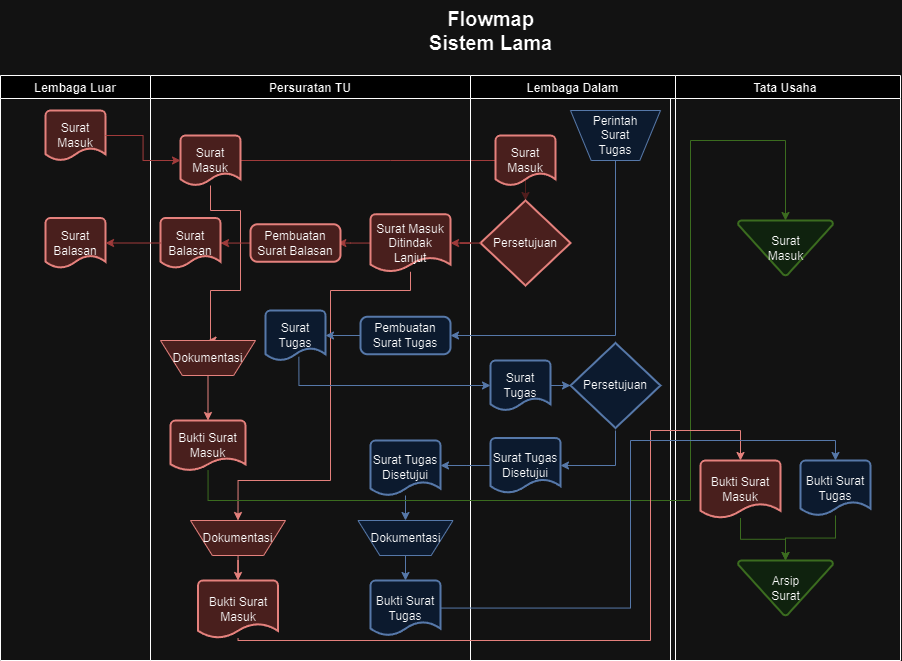

The diagram above was exported from draw.io. Its source (the exported page's mxGraphModel, read from the mxfile embedded in the PNG):
<mxGraphModel dx="1167" dy="629" grid="1" gridSize="10" guides="1" tooltips="1" connect="1" arrows="1" fold="1" page="1" pageScale="1" pageWidth="1100" pageHeight="850" background="none" math="0" shadow="0">
  <root>
    <mxCell id="0" />
    <mxCell id="1" parent="0" />
    <mxCell id="_F339MCaxIFdrojm-QTE-9" value="Persuratan TU" style="swimlane;" vertex="1" parent="1">
      <mxGeometry x="210" y="135" width="320" height="585" as="geometry" />
    </mxCell>
    <mxCell id="_F339MCaxIFdrojm-QTE-32" style="edgeStyle=orthogonalEdgeStyle;rounded=0;orthogonalLoop=1;jettySize=auto;html=1;strokeColor=#FF9999;" edge="1" parent="_F339MCaxIFdrojm-QTE-9" source="_F339MCaxIFdrojm-QTE-29">
      <mxGeometry relative="1" as="geometry">
        <mxPoint x="390" y="85" as="targetPoint" />
      </mxGeometry>
    </mxCell>
    <mxCell id="_F339MCaxIFdrojm-QTE-82" style="edgeStyle=orthogonalEdgeStyle;rounded=0;orthogonalLoop=1;jettySize=auto;html=1;fillColor=#f8cecc;strokeColor=#b85450;entryX=0.5;entryY=0;entryDx=0;entryDy=0;" edge="1" parent="_F339MCaxIFdrojm-QTE-9" source="_F339MCaxIFdrojm-QTE-29" target="_F339MCaxIFdrojm-QTE-80">
      <mxGeometry relative="1" as="geometry">
        <mxPoint x="30" y="235" as="targetPoint" />
        <Array as="points">
          <mxPoint x="60" y="135" />
          <mxPoint x="90" y="135" />
          <mxPoint x="90" y="215" />
          <mxPoint x="60" y="215" />
          <mxPoint x="60" y="265" />
        </Array>
      </mxGeometry>
    </mxCell>
    <mxCell id="_F339MCaxIFdrojm-QTE-29" value="Surat Masuk" style="strokeWidth=2;html=1;shape=mxgraph.flowchart.document2;whiteSpace=wrap;size=0.25;strokeColor=#b85450;fillColor=#f8cecc;" vertex="1" parent="_F339MCaxIFdrojm-QTE-9">
      <mxGeometry x="30" y="60" width="60" height="50" as="geometry" />
    </mxCell>
    <mxCell id="_F339MCaxIFdrojm-QTE-41" style="edgeStyle=orthogonalEdgeStyle;rounded=0;orthogonalLoop=1;jettySize=auto;html=1;entryX=1;entryY=0.5;entryDx=0;entryDy=0;strokeColor=#FF9999;" edge="1" parent="_F339MCaxIFdrojm-QTE-9" source="_F339MCaxIFdrojm-QTE-34">
      <mxGeometry relative="1" as="geometry">
        <mxPoint x="187.3499999999999" y="167.505" as="targetPoint" />
      </mxGeometry>
    </mxCell>
    <mxCell id="_F339MCaxIFdrojm-QTE-96" style="edgeStyle=orthogonalEdgeStyle;rounded=0;orthogonalLoop=1;jettySize=auto;html=1;entryX=0.5;entryY=0;entryDx=0;entryDy=0;fillColor=#f8cecc;strokeColor=#b85450;" edge="1" parent="_F339MCaxIFdrojm-QTE-9" source="_F339MCaxIFdrojm-QTE-34" target="_F339MCaxIFdrojm-QTE-90">
      <mxGeometry relative="1" as="geometry">
        <Array as="points">
          <mxPoint x="260" y="215" />
          <mxPoint x="180" y="215" />
          <mxPoint x="180" y="405" />
          <mxPoint x="88" y="405" />
        </Array>
      </mxGeometry>
    </mxCell>
    <mxCell id="_F339MCaxIFdrojm-QTE-34" value="Surat Masuk&lt;br&gt;Ditindak Lanjut" style="strokeWidth=2;html=1;shape=mxgraph.flowchart.document2;whiteSpace=wrap;size=0.25;strokeColor=#b85450;fillColor=#f8cecc;" vertex="1" parent="_F339MCaxIFdrojm-QTE-9">
      <mxGeometry x="220" y="138.76" width="80" height="57.5" as="geometry" />
    </mxCell>
    <mxCell id="_F339MCaxIFdrojm-QTE-44" style="edgeStyle=orthogonalEdgeStyle;rounded=0;orthogonalLoop=1;jettySize=auto;html=1;entryX=1;entryY=0.5;entryDx=0;entryDy=0;entryPerimeter=0;strokeColor=#FF9999;" edge="1" parent="_F339MCaxIFdrojm-QTE-9" target="_F339MCaxIFdrojm-QTE-42">
      <mxGeometry relative="1" as="geometry">
        <mxPoint x="102.68100740740738" y="167.55555555555554" as="sourcePoint" />
      </mxGeometry>
    </mxCell>
    <mxCell id="_F339MCaxIFdrojm-QTE-42" value="Surat Balasan" style="strokeWidth=2;html=1;shape=mxgraph.flowchart.document2;whiteSpace=wrap;size=0.25;strokeColor=#b85450;fillColor=#f8cecc;" vertex="1" parent="_F339MCaxIFdrojm-QTE-9">
      <mxGeometry x="10" y="142.5" width="60" height="50" as="geometry" />
    </mxCell>
    <mxCell id="_F339MCaxIFdrojm-QTE-52" style="edgeStyle=orthogonalEdgeStyle;rounded=0;orthogonalLoop=1;jettySize=auto;html=1;fillColor=#dae8fc;strokeColor=#6c8ebf;exitX=0;exitY=0.5;exitDx=0;exitDy=0;" edge="1" parent="_F339MCaxIFdrojm-QTE-9" source="_F339MCaxIFdrojm-QTE-78" target="_F339MCaxIFdrojm-QTE-50">
      <mxGeometry relative="1" as="geometry">
        <mxPoint x="207.65306666666675" y="260" as="sourcePoint" />
      </mxGeometry>
    </mxCell>
    <mxCell id="_F339MCaxIFdrojm-QTE-50" value="Surat Tugas" style="strokeWidth=2;html=1;shape=mxgraph.flowchart.document2;whiteSpace=wrap;size=0.25;fillColor=#dae8fc;strokeColor=#6c8ebf;" vertex="1" parent="_F339MCaxIFdrojm-QTE-9">
      <mxGeometry x="115" y="235" width="60" height="50" as="geometry" />
    </mxCell>
    <mxCell id="_F339MCaxIFdrojm-QTE-87" style="edgeStyle=orthogonalEdgeStyle;rounded=0;orthogonalLoop=1;jettySize=auto;html=1;entryX=0.5;entryY=0;entryDx=0;entryDy=0;fillColor=#dae8fc;strokeColor=#6c8ebf;" edge="1" parent="_F339MCaxIFdrojm-QTE-9" source="_F339MCaxIFdrojm-QTE-70" target="_F339MCaxIFdrojm-QTE-81">
      <mxGeometry relative="1" as="geometry" />
    </mxCell>
    <mxCell id="_F339MCaxIFdrojm-QTE-70" value="Surat Tugas Disetujui" style="strokeWidth=2;html=1;shape=mxgraph.flowchart.document2;whiteSpace=wrap;size=0.25;fillColor=#dae8fc;strokeColor=#6c8ebf;" vertex="1" parent="_F339MCaxIFdrojm-QTE-9">
      <mxGeometry x="220" y="365" width="70" height="55" as="geometry" />
    </mxCell>
    <mxCell id="_F339MCaxIFdrojm-QTE-78" value="Pembuatan Surat Tugas" style="rounded=1;whiteSpace=wrap;html=1;absoluteArcSize=1;arcSize=14;strokeWidth=2;fillColor=#dae8fc;strokeColor=#6c8ebf;" vertex="1" parent="_F339MCaxIFdrojm-QTE-9">
      <mxGeometry x="210" y="241.25" width="90" height="37.5" as="geometry" />
    </mxCell>
    <mxCell id="_F339MCaxIFdrojm-QTE-79" value="Pembuatan Surat Balasan" style="rounded=1;whiteSpace=wrap;html=1;absoluteArcSize=1;arcSize=14;strokeWidth=2;fillColor=#f8cecc;strokeColor=#b85450;" vertex="1" parent="_F339MCaxIFdrojm-QTE-9">
      <mxGeometry x="100" y="148.76" width="90" height="37.5" as="geometry" />
    </mxCell>
    <mxCell id="_F339MCaxIFdrojm-QTE-85" style="edgeStyle=orthogonalEdgeStyle;rounded=0;orthogonalLoop=1;jettySize=auto;html=1;entryX=0.5;entryY=0;entryDx=0;entryDy=0;entryPerimeter=0;fillColor=#f8cecc;strokeColor=#b85450;" edge="1" parent="_F339MCaxIFdrojm-QTE-9" source="_F339MCaxIFdrojm-QTE-80" target="_F339MCaxIFdrojm-QTE-84">
      <mxGeometry relative="1" as="geometry" />
    </mxCell>
    <mxCell id="_F339MCaxIFdrojm-QTE-80" value="Dokumentasi" style="verticalLabelPosition=middle;verticalAlign=middle;html=1;shape=trapezoid;perimeter=trapezoidPerimeter;whiteSpace=wrap;size=0.23;arcSize=10;flipV=1;labelPosition=center;align=center;fillColor=#f8cecc;strokeColor=#b85450;" vertex="1" parent="_F339MCaxIFdrojm-QTE-9">
      <mxGeometry x="10" y="265" width="95" height="35" as="geometry" />
    </mxCell>
    <mxCell id="_F339MCaxIFdrojm-QTE-95" style="edgeStyle=orthogonalEdgeStyle;rounded=0;orthogonalLoop=1;jettySize=auto;html=1;fillColor=#dae8fc;strokeColor=#6c8ebf;" edge="1" parent="_F339MCaxIFdrojm-QTE-9" source="_F339MCaxIFdrojm-QTE-81" target="_F339MCaxIFdrojm-QTE-88">
      <mxGeometry relative="1" as="geometry" />
    </mxCell>
    <mxCell id="_F339MCaxIFdrojm-QTE-81" value="Dokumentasi" style="verticalLabelPosition=middle;verticalAlign=middle;html=1;shape=trapezoid;perimeter=trapezoidPerimeter;whiteSpace=wrap;size=0.23;arcSize=10;flipV=1;labelPosition=center;align=center;fillColor=#dae8fc;strokeColor=#6c8ebf;" vertex="1" parent="_F339MCaxIFdrojm-QTE-9">
      <mxGeometry x="207.5" y="445" width="95" height="35" as="geometry" />
    </mxCell>
    <mxCell id="_F339MCaxIFdrojm-QTE-84" value="Bukti Surat Masuk" style="strokeWidth=2;html=1;shape=mxgraph.flowchart.document2;whiteSpace=wrap;size=0.25;strokeColor=#b85450;fillColor=#f8cecc;" vertex="1" parent="_F339MCaxIFdrojm-QTE-9">
      <mxGeometry x="20" y="345" width="75" height="50" as="geometry" />
    </mxCell>
    <mxCell id="_F339MCaxIFdrojm-QTE-88" value="Bukti Surat Tugas" style="strokeWidth=2;html=1;shape=mxgraph.flowchart.document2;whiteSpace=wrap;size=0.25;fillColor=#dae8fc;strokeColor=#6c8ebf;" vertex="1" parent="_F339MCaxIFdrojm-QTE-9">
      <mxGeometry x="220" y="505" width="70" height="55" as="geometry" />
    </mxCell>
    <mxCell id="_F339MCaxIFdrojm-QTE-93" style="edgeStyle=orthogonalEdgeStyle;rounded=0;orthogonalLoop=1;jettySize=auto;html=1;entryX=0.5;entryY=0;entryDx=0;entryDy=0;entryPerimeter=0;fillColor=#f8cecc;strokeColor=#b85450;" edge="1" parent="_F339MCaxIFdrojm-QTE-9" source="_F339MCaxIFdrojm-QTE-90" target="_F339MCaxIFdrojm-QTE-92">
      <mxGeometry relative="1" as="geometry" />
    </mxCell>
    <mxCell id="_F339MCaxIFdrojm-QTE-90" value="Dokumentasi" style="verticalLabelPosition=middle;verticalAlign=middle;html=1;shape=trapezoid;perimeter=trapezoidPerimeter;whiteSpace=wrap;size=0.23;arcSize=10;flipV=1;labelPosition=center;align=center;fillColor=#f8cecc;strokeColor=#b85450;" vertex="1" parent="_F339MCaxIFdrojm-QTE-9">
      <mxGeometry x="40" y="445" width="95" height="35" as="geometry" />
    </mxCell>
    <mxCell id="_F339MCaxIFdrojm-QTE-92" value="Bukti Surat Masuk" style="strokeWidth=2;html=1;shape=mxgraph.flowchart.document2;whiteSpace=wrap;size=0.25;strokeColor=#b85450;fillColor=#f8cecc;" vertex="1" parent="_F339MCaxIFdrojm-QTE-9">
      <mxGeometry x="47.5" y="505" width="80" height="57.5" as="geometry" />
    </mxCell>
    <mxCell id="_F339MCaxIFdrojm-QTE-11" value="Tata Usaha" style="swimlane;" vertex="1" parent="1">
      <mxGeometry x="730" y="135" width="230" height="585" as="geometry" />
    </mxCell>
    <mxCell id="_F339MCaxIFdrojm-QTE-38" value="Arsip &lt;br&gt;Surat" style="strokeWidth=2;html=1;shape=mxgraph.flowchart.merge_or_storage;whiteSpace=wrap;fillColor=#d5e8d4;strokeColor=#82b366;" vertex="1" parent="_F339MCaxIFdrojm-QTE-11">
      <mxGeometry x="67.5" y="485" width="95" height="55" as="geometry" />
    </mxCell>
    <mxCell id="_F339MCaxIFdrojm-QTE-74" value="Surat &lt;br&gt;Masuk" style="strokeWidth=2;html=1;shape=mxgraph.flowchart.merge_or_storage;whiteSpace=wrap;fillColor=#d5e8d4;strokeColor=#82b366;" vertex="1" parent="_F339MCaxIFdrojm-QTE-11">
      <mxGeometry x="67.5" y="145" width="95" height="55" as="geometry" />
    </mxCell>
    <mxCell id="_F339MCaxIFdrojm-QTE-101" style="edgeStyle=orthogonalEdgeStyle;rounded=0;orthogonalLoop=1;jettySize=auto;html=1;fillColor=#d5e8d4;strokeColor=#82b366;" edge="1" parent="_F339MCaxIFdrojm-QTE-11" source="_F339MCaxIFdrojm-QTE-97" target="_F339MCaxIFdrojm-QTE-38">
      <mxGeometry relative="1" as="geometry" />
    </mxCell>
    <mxCell id="_F339MCaxIFdrojm-QTE-97" value="Bukti Surat Tugas" style="strokeWidth=2;html=1;shape=mxgraph.flowchart.document2;whiteSpace=wrap;size=0.25;fillColor=#dae8fc;strokeColor=#6c8ebf;" vertex="1" parent="_F339MCaxIFdrojm-QTE-11">
      <mxGeometry x="130" y="385" width="70" height="55" as="geometry" />
    </mxCell>
    <mxCell id="_F339MCaxIFdrojm-QTE-102" style="edgeStyle=orthogonalEdgeStyle;rounded=0;orthogonalLoop=1;jettySize=auto;html=1;entryX=0.5;entryY=0;entryDx=0;entryDy=0;entryPerimeter=0;fillColor=#d5e8d4;strokeColor=#82b366;" edge="1" parent="_F339MCaxIFdrojm-QTE-11" source="_F339MCaxIFdrojm-QTE-98" target="_F339MCaxIFdrojm-QTE-38">
      <mxGeometry relative="1" as="geometry" />
    </mxCell>
    <mxCell id="_F339MCaxIFdrojm-QTE-98" value="Bukti Surat Masuk" style="strokeWidth=2;html=1;shape=mxgraph.flowchart.document2;whiteSpace=wrap;size=0.25;strokeColor=#b85450;fillColor=#f8cecc;" vertex="1" parent="_F339MCaxIFdrojm-QTE-11">
      <mxGeometry x="30" y="385" width="80" height="57.5" as="geometry" />
    </mxCell>
    <mxCell id="_F339MCaxIFdrojm-QTE-12" value="Flowmap&lt;br style=&quot;font-size: 20px;&quot;&gt;Sistem Lama" style="text;html=1;align=center;verticalAlign=middle;resizable=0;points=[];autosize=1;strokeColor=none;fillColor=none;fontSize=20;fontStyle=1" vertex="1" parent="1">
      <mxGeometry x="475" y="60" width="150" height="60" as="geometry" />
    </mxCell>
    <mxCell id="_F339MCaxIFdrojm-QTE-16" value="Lembaga Luar" style="swimlane;" vertex="1" parent="1">
      <mxGeometry x="60" y="135" width="150" height="585" as="geometry" />
    </mxCell>
    <mxCell id="_F339MCaxIFdrojm-QTE-30" value="Surat Masuk" style="strokeWidth=2;html=1;shape=mxgraph.flowchart.document2;whiteSpace=wrap;size=0.25;strokeColor=#b85450;fillColor=#f8cecc;" vertex="1" parent="_F339MCaxIFdrojm-QTE-16">
      <mxGeometry x="45" y="35" width="60" height="50" as="geometry" />
    </mxCell>
    <mxCell id="_F339MCaxIFdrojm-QTE-45" value="Surat Balasan" style="strokeWidth=2;html=1;shape=mxgraph.flowchart.document2;whiteSpace=wrap;size=0.25;strokeColor=#b85450;fillColor=#f8cecc;" vertex="1" parent="_F339MCaxIFdrojm-QTE-16">
      <mxGeometry x="45" y="142.5" width="60" height="50" as="geometry" />
    </mxCell>
    <mxCell id="_F339MCaxIFdrojm-QTE-19" value="Lembaga Dalam" style="swimlane;" vertex="1" parent="1">
      <mxGeometry x="530" y="135" width="205" height="585" as="geometry" />
    </mxCell>
    <mxCell id="_F339MCaxIFdrojm-QTE-33" style="edgeStyle=orthogonalEdgeStyle;rounded=0;orthogonalLoop=1;jettySize=auto;html=1;entryX=0.5;entryY=0;entryDx=0;entryDy=0;entryPerimeter=0;strokeColor=#FFCCCC;" edge="1" parent="_F339MCaxIFdrojm-QTE-19" source="_F339MCaxIFdrojm-QTE-26" target="_F339MCaxIFdrojm-QTE-28">
      <mxGeometry relative="1" as="geometry" />
    </mxCell>
    <mxCell id="_F339MCaxIFdrojm-QTE-26" value="Surat Masuk" style="strokeWidth=2;html=1;shape=mxgraph.flowchart.document2;whiteSpace=wrap;size=0.25;strokeColor=#b85450;fillColor=#f8cecc;" vertex="1" parent="_F339MCaxIFdrojm-QTE-19">
      <mxGeometry x="25" y="60" width="60" height="50" as="geometry" />
    </mxCell>
    <mxCell id="_F339MCaxIFdrojm-QTE-28" value="Persetujuan" style="strokeWidth=2;html=1;shape=mxgraph.flowchart.decision;whiteSpace=wrap;strokeColor=#b85450;fillColor=#f8cecc;" vertex="1" parent="_F339MCaxIFdrojm-QTE-19">
      <mxGeometry x="10" y="125" width="90" height="85" as="geometry" />
    </mxCell>
    <mxCell id="_F339MCaxIFdrojm-QTE-47" value="Perintah &lt;br&gt;Surat &lt;br&gt;Tugas" style="verticalLabelPosition=middle;verticalAlign=middle;html=1;shape=trapezoid;perimeter=trapezoidPerimeter;whiteSpace=wrap;size=0.23;arcSize=10;flipV=1;labelPosition=center;align=center;fillColor=#dae8fc;strokeColor=#6c8ebf;" vertex="1" parent="_F339MCaxIFdrojm-QTE-19">
      <mxGeometry x="100" y="35" width="90" height="50" as="geometry" />
    </mxCell>
    <mxCell id="_F339MCaxIFdrojm-QTE-57" value="" style="edgeStyle=orthogonalEdgeStyle;rounded=0;orthogonalLoop=1;jettySize=auto;html=1;fillColor=#dae8fc;strokeColor=#6c8ebf;" edge="1" parent="_F339MCaxIFdrojm-QTE-19" source="_F339MCaxIFdrojm-QTE-51" target="_F339MCaxIFdrojm-QTE-55">
      <mxGeometry relative="1" as="geometry" />
    </mxCell>
    <mxCell id="_F339MCaxIFdrojm-QTE-51" value="Surat Tugas" style="strokeWidth=2;html=1;shape=mxgraph.flowchart.document2;whiteSpace=wrap;size=0.25;fillColor=#dae8fc;strokeColor=#6c8ebf;" vertex="1" parent="_F339MCaxIFdrojm-QTE-19">
      <mxGeometry x="20" y="285" width="60" height="50" as="geometry" />
    </mxCell>
    <mxCell id="_F339MCaxIFdrojm-QTE-61" style="edgeStyle=orthogonalEdgeStyle;rounded=0;orthogonalLoop=1;jettySize=auto;html=1;entryX=1;entryY=0.5;entryDx=0;entryDy=0;entryPerimeter=0;fillColor=#dae8fc;strokeColor=#6c8ebf;" edge="1" parent="_F339MCaxIFdrojm-QTE-19" target="_F339MCaxIFdrojm-QTE-58">
      <mxGeometry relative="1" as="geometry">
        <mxPoint x="100" y="415" as="targetPoint" />
        <mxPoint x="145" y="355" as="sourcePoint" />
        <Array as="points">
          <mxPoint x="145" y="390" />
        </Array>
      </mxGeometry>
    </mxCell>
    <mxCell id="_F339MCaxIFdrojm-QTE-55" value="Persetujuan" style="strokeWidth=2;html=1;shape=mxgraph.flowchart.decision;whiteSpace=wrap;fillColor=#dae8fc;strokeColor=#6c8ebf;" vertex="1" parent="_F339MCaxIFdrojm-QTE-19">
      <mxGeometry x="100" y="267.5" width="90" height="85" as="geometry" />
    </mxCell>
    <mxCell id="_F339MCaxIFdrojm-QTE-58" value="Surat Tugas Disetujui" style="strokeWidth=2;html=1;shape=mxgraph.flowchart.document2;whiteSpace=wrap;size=0.25;fillColor=#dae8fc;strokeColor=#6c8ebf;" vertex="1" parent="_F339MCaxIFdrojm-QTE-19">
      <mxGeometry x="20" y="362.5" width="70" height="55" as="geometry" />
    </mxCell>
    <mxCell id="_F339MCaxIFdrojm-QTE-31" style="edgeStyle=orthogonalEdgeStyle;rounded=0;orthogonalLoop=1;jettySize=auto;html=1;entryX=0;entryY=0.5;entryDx=0;entryDy=0;entryPerimeter=0;strokeColor=#FF9999;" edge="1" parent="1" source="_F339MCaxIFdrojm-QTE-30" target="_F339MCaxIFdrojm-QTE-29">
      <mxGeometry relative="1" as="geometry" />
    </mxCell>
    <mxCell id="_F339MCaxIFdrojm-QTE-37" style="edgeStyle=orthogonalEdgeStyle;rounded=0;orthogonalLoop=1;jettySize=auto;html=1;entryX=1;entryY=0.5;entryDx=0;entryDy=0;entryPerimeter=0;strokeColor=#FF9999;" edge="1" parent="1" source="_F339MCaxIFdrojm-QTE-28" target="_F339MCaxIFdrojm-QTE-34">
      <mxGeometry relative="1" as="geometry" />
    </mxCell>
    <mxCell id="_F339MCaxIFdrojm-QTE-46" style="edgeStyle=orthogonalEdgeStyle;rounded=0;orthogonalLoop=1;jettySize=auto;html=1;strokeColor=#FF9999;" edge="1" parent="1" source="_F339MCaxIFdrojm-QTE-42" target="_F339MCaxIFdrojm-QTE-45">
      <mxGeometry relative="1" as="geometry">
        <mxPoint x="169.9999999999999" y="302.5" as="targetPoint" />
      </mxGeometry>
    </mxCell>
    <mxCell id="_F339MCaxIFdrojm-QTE-49" style="edgeStyle=orthogonalEdgeStyle;rounded=0;orthogonalLoop=1;jettySize=auto;html=1;entryX=1;entryY=0.5;entryDx=0;entryDy=0;fillColor=#dae8fc;strokeColor=#6c8ebf;" edge="1" parent="1" source="_F339MCaxIFdrojm-QTE-47" target="_F339MCaxIFdrojm-QTE-78">
      <mxGeometry relative="1" as="geometry">
        <mxPoint x="502.3499999999999" y="394.995" as="targetPoint" />
        <Array as="points">
          <mxPoint x="675" y="395" />
        </Array>
      </mxGeometry>
    </mxCell>
    <mxCell id="_F339MCaxIFdrojm-QTE-56" style="edgeStyle=orthogonalEdgeStyle;rounded=0;orthogonalLoop=1;jettySize=auto;html=1;entryX=0;entryY=0.5;entryDx=0;entryDy=0;entryPerimeter=0;fillColor=#dae8fc;strokeColor=#6c8ebf;exitX=0.556;exitY=0.927;exitDx=0;exitDy=0;exitPerimeter=0;" edge="1" parent="1" source="_F339MCaxIFdrojm-QTE-50" target="_F339MCaxIFdrojm-QTE-51">
      <mxGeometry relative="1" as="geometry">
        <Array as="points">
          <mxPoint x="358" y="445" />
        </Array>
      </mxGeometry>
    </mxCell>
    <mxCell id="_F339MCaxIFdrojm-QTE-63" style="edgeStyle=orthogonalEdgeStyle;rounded=0;orthogonalLoop=1;jettySize=auto;html=1;entryX=1;entryY=0.5;entryDx=0;entryDy=0;entryPerimeter=0;fillColor=#dae8fc;strokeColor=#6c8ebf;" edge="1" parent="1" source="_F339MCaxIFdrojm-QTE-58">
      <mxGeometry relative="1" as="geometry">
        <mxPoint x="500" y="524.9999999999998" as="targetPoint" />
      </mxGeometry>
    </mxCell>
    <mxCell id="_F339MCaxIFdrojm-QTE-86" style="edgeStyle=orthogonalEdgeStyle;rounded=0;orthogonalLoop=1;jettySize=auto;html=1;entryX=0.5;entryY=0;entryDx=0;entryDy=0;entryPerimeter=0;fillColor=#d5e8d4;strokeColor=#82b366;" edge="1" parent="1" source="_F339MCaxIFdrojm-QTE-84" target="_F339MCaxIFdrojm-QTE-74">
      <mxGeometry relative="1" as="geometry">
        <Array as="points">
          <mxPoint x="268" y="560" />
          <mxPoint x="750" y="560" />
          <mxPoint x="750" y="200" />
          <mxPoint x="845" y="200" />
        </Array>
      </mxGeometry>
    </mxCell>
    <mxCell id="_F339MCaxIFdrojm-QTE-99" style="edgeStyle=orthogonalEdgeStyle;rounded=0;orthogonalLoop=1;jettySize=auto;html=1;entryX=0.5;entryY=0;entryDx=0;entryDy=0;entryPerimeter=0;fillColor=#f8cecc;strokeColor=#b85450;" edge="1" parent="1" source="_F339MCaxIFdrojm-QTE-92" target="_F339MCaxIFdrojm-QTE-98">
      <mxGeometry relative="1" as="geometry">
        <Array as="points">
          <mxPoint x="298" y="700" />
          <mxPoint x="710" y="700" />
          <mxPoint x="710" y="490" />
          <mxPoint x="800" y="490" />
        </Array>
      </mxGeometry>
    </mxCell>
    <mxCell id="_F339MCaxIFdrojm-QTE-100" style="edgeStyle=orthogonalEdgeStyle;rounded=0;orthogonalLoop=1;jettySize=auto;html=1;entryX=0.5;entryY=0;entryDx=0;entryDy=0;entryPerimeter=0;fillColor=#dae8fc;strokeColor=#6c8ebf;" edge="1" parent="1" source="_F339MCaxIFdrojm-QTE-88" target="_F339MCaxIFdrojm-QTE-97">
      <mxGeometry relative="1" as="geometry">
        <Array as="points">
          <mxPoint x="690" y="668" />
          <mxPoint x="690" y="500" />
          <mxPoint x="895" y="500" />
        </Array>
      </mxGeometry>
    </mxCell>
  </root>
</mxGraphModel>